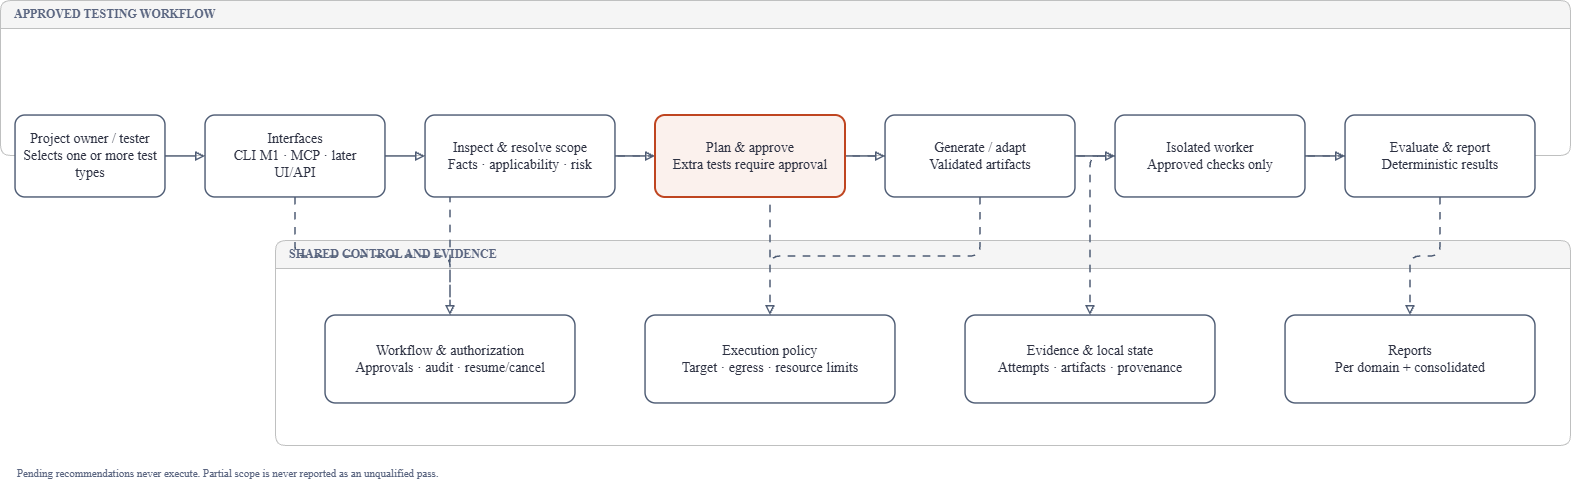

The diagram above was exported from draw.io. Its source (the exported page's mxGraphModel, read from the mxfile embedded in the PNG):
<mxGraphModel dx="1627" dy="998" grid="1" gridSize="10" guides="1" tooltips="1" connect="1" arrows="1" fold="1" page="1" pageScale="1" pageWidth="1620" pageHeight="620" math="0" shadow="0">
  <root>
    <mxCell id="0" />
    <mxCell id="1" parent="0" />
    <mxCell id="z1" parent="1" style="swimlane;startSize=28;horizontal=1;rounded=1;arcSize=12;fillColor=#f5f5f5;swimlaneFillColor=#ffffff;strokeColor=#bfc0c0;fontColor=#5a6580;fontFamily=Geist;fontSize=12;fontStyle=1;align=left;spacingLeft=12;whiteSpace=wrap;html=1;" value="APPROVED TESTING WORKFLOW" vertex="1">
      <mxGeometry height="155" width="1570" x="25" y="90" as="geometry" />
    </mxCell>
    <mxCell id="z2" parent="1" style="swimlane;startSize=28;horizontal=1;rounded=1;arcSize=12;fillColor=#f5f5f5;swimlaneFillColor=#ffffff;strokeColor=#bfc0c0;fontColor=#5a6580;fontFamily=Geist;fontSize=12;fontStyle=1;align=left;spacingLeft=12;whiteSpace=wrap;html=1;" value="SHARED CONTROL AND EVIDENCE" vertex="1">
      <mxGeometry height="205" width="1295" x="300" y="330" as="geometry" />
    </mxCell>
    <mxCell id="e1" edge="1" parent="1" source="user" style="edgeStyle=orthogonalEdgeStyle;rounded=1;orthogonalLoop=1;jettySize=auto;html=1;strokeColor=#4f5d75;strokeWidth=1.5;endArrow=block;endFill=0;fontColor=#5a6580;fontFamily=Geist Mono;fontSize=10;labelBackgroundColor=#f5f5f5;" target="interfaces" value="">
      <mxGeometry relative="1" as="geometry" />
    </mxCell>
    <mxCell id="e2" edge="1" parent="1" source="interfaces" style="edgeStyle=orthogonalEdgeStyle;rounded=1;orthogonalLoop=1;jettySize=auto;html=1;strokeColor=#4f5d75;strokeWidth=1.5;endArrow=block;endFill=0;fontColor=#5a6580;fontFamily=Geist Mono;fontSize=10;labelBackgroundColor=#f5f5f5;" target="scope" value="">
      <mxGeometry relative="1" as="geometry" />
    </mxCell>
    <mxCell id="e3" edge="1" parent="1" source="scope" style="edgeStyle=orthogonalEdgeStyle;rounded=1;orthogonalLoop=1;jettySize=auto;html=1;strokeColor=#4f5d75;strokeWidth=1.5;endArrow=block;endFill=0;fontColor=#5a6580;fontFamily=Geist Mono;fontSize=10;labelBackgroundColor=#f5f5f5;" target="plan" value="">
      <mxGeometry relative="1" as="geometry" />
    </mxCell>
    <mxCell id="e4" edge="1" parent="1" source="plan" style="edgeStyle=orthogonalEdgeStyle;rounded=1;orthogonalLoop=1;jettySize=auto;html=1;strokeColor=#4f5d75;strokeWidth=1.5;endArrow=block;endFill=0;fontColor=#5a6580;fontFamily=Geist Mono;fontSize=10;labelBackgroundColor=#f5f5f5;" target="generate" value="">
      <mxGeometry relative="1" as="geometry" />
    </mxCell>
    <mxCell id="e5" edge="1" parent="1" source="generate" style="edgeStyle=orthogonalEdgeStyle;rounded=1;orthogonalLoop=1;jettySize=auto;html=1;strokeColor=#4f5d75;strokeWidth=1.5;endArrow=block;endFill=0;fontColor=#5a6580;fontFamily=Geist Mono;fontSize=10;labelBackgroundColor=#f5f5f5;" target="execute" value="">
      <mxGeometry relative="1" as="geometry" />
    </mxCell>
    <mxCell id="e6" edge="1" parent="1" source="execute" style="edgeStyle=orthogonalEdgeStyle;rounded=1;orthogonalLoop=1;jettySize=auto;html=1;strokeColor=#4f5d75;strokeWidth=1.5;endArrow=block;endFill=0;fontColor=#5a6580;fontFamily=Geist Mono;fontSize=10;labelBackgroundColor=#f5f5f5;" target="result" value="">
      <mxGeometry relative="1" as="geometry" />
    </mxCell>
    <mxCell id="e7" edge="1" parent="1" source="interfaces" style="edgeStyle=orthogonalEdgeStyle;rounded=1;orthogonalLoop=1;jettySize=auto;html=1;strokeColor=#4f5d75;strokeWidth=1.5;endArrow=block;endFill=0;fontColor=#5a6580;fontFamily=Geist Mono;fontSize=10;labelBackgroundColor=#f5f5f5;dashed=1;dashPattern=5 5;" target="policy" value="">
      <mxGeometry relative="1" as="geometry" />
    </mxCell>
    <mxCell id="e8" edge="1" parent="1" source="plan" style="edgeStyle=orthogonalEdgeStyle;rounded=1;orthogonalLoop=1;jettySize=auto;html=1;strokeColor=#4f5d75;strokeWidth=1.5;endArrow=block;endFill=0;fontColor=#5a6580;fontFamily=Geist Mono;fontSize=10;labelBackgroundColor=#f5f5f5;dashed=1;dashPattern=5 5;" target="policy" value="">
      <mxGeometry relative="1" as="geometry" />
    </mxCell>
    <mxCell id="e9" edge="1" parent="1" source="generate" style="edgeStyle=orthogonalEdgeStyle;rounded=1;orthogonalLoop=1;jettySize=auto;html=1;strokeColor=#4f5d75;strokeWidth=1.5;endArrow=block;endFill=0;fontColor=#5a6580;fontFamily=Geist Mono;fontSize=10;labelBackgroundColor=#f5f5f5;dashed=1;dashPattern=5 5;" target="guard" value="">
      <mxGeometry relative="1" as="geometry" />
    </mxCell>
    <mxCell id="e10" edge="1" parent="1" source="execute" style="edgeStyle=orthogonalEdgeStyle;rounded=1;orthogonalLoop=1;jettySize=auto;html=1;strokeColor=#4f5d75;strokeWidth=1.5;endArrow=block;endFill=0;fontColor=#5a6580;fontFamily=Geist Mono;fontSize=10;labelBackgroundColor=#f5f5f5;dashed=1;dashPattern=5 5;" target="guard" value="">
      <mxGeometry relative="1" as="geometry" />
    </mxCell>
    <mxCell id="e11" edge="1" parent="1" source="result" style="edgeStyle=orthogonalEdgeStyle;rounded=1;orthogonalLoop=1;jettySize=auto;html=1;strokeColor=#4f5d75;strokeWidth=1.5;endArrow=block;endFill=0;fontColor=#5a6580;fontFamily=Geist Mono;fontSize=10;labelBackgroundColor=#f5f5f5;dashed=1;dashPattern=5 5;" target="evidence" value="">
      <mxGeometry relative="1" as="geometry" />
    </mxCell>
    <mxCell id="e12" edge="1" parent="1" source="result" style="edgeStyle=orthogonalEdgeStyle;rounded=1;orthogonalLoop=1;jettySize=auto;html=1;strokeColor=#4f5d75;strokeWidth=1.5;endArrow=block;endFill=0;fontColor=#5a6580;fontFamily=Geist Mono;fontSize=10;labelBackgroundColor=#f5f5f5;dashed=1;dashPattern=5 5;" target="reports" value="">
      <mxGeometry relative="1" as="geometry" />
    </mxCell>
    <mxCell id="user" parent="1" style="rounded=1;arcSize=12;whiteSpace=wrap;html=1;fillColor=#ffffff;strokeColor=#4f5d75;strokeWidth=1.5;fontColor=#2d3142;fontFamily=Geist;fontSize=14;align=center;verticalAlign=middle;spacing=8;" value="Project owner / tester&lt;br&gt;Selects one or more test types" vertex="1">
      <mxGeometry height="82" width="150" x="40" y="205" as="geometry" />
    </mxCell>
    <mxCell id="interfaces" parent="1" style="rounded=1;arcSize=12;whiteSpace=wrap;html=1;fillColor=#ffffff;strokeColor=#4f5d75;strokeWidth=1.5;fontColor=#2d3142;fontFamily=Geist;fontSize=14;align=center;verticalAlign=middle;spacing=8;" value="Interfaces&lt;br&gt;CLI M1 · MCP · later UI/API" vertex="1">
      <mxGeometry height="82" width="180" x="230" y="205" as="geometry" />
    </mxCell>
    <mxCell id="scope" parent="1" style="rounded=1;arcSize=12;whiteSpace=wrap;html=1;fillColor=#ffffff;strokeColor=#4f5d75;strokeWidth=1.5;fontColor=#2d3142;fontFamily=Geist;fontSize=14;align=center;verticalAlign=middle;spacing=8;" value="Inspect &amp; resolve scope&lt;br&gt;Facts · applicability · risk" vertex="1">
      <mxGeometry height="82" width="190" x="450" y="205" as="geometry" />
    </mxCell>
    <mxCell id="plan" parent="1" style="rounded=1;arcSize=12;whiteSpace=wrap;html=1;fillColor=#fbf1ed;strokeColor=#bf4520;strokeWidth=2;fontColor=#2d3142;fontFamily=Geist;fontSize=14;align=center;verticalAlign=middle;spacing=8;" value="Plan &amp; approve&lt;br&gt;Extra tests require approval" vertex="1">
      <mxGeometry height="82" width="190" x="680" y="205" as="geometry" />
    </mxCell>
    <mxCell id="generate" parent="1" style="rounded=1;arcSize=12;whiteSpace=wrap;html=1;fillColor=#ffffff;strokeColor=#4f5d75;strokeWidth=1.5;fontColor=#2d3142;fontFamily=Geist;fontSize=14;align=center;verticalAlign=middle;spacing=8;" value="Generate / adapt&lt;br&gt;Validated artifacts" vertex="1">
      <mxGeometry height="82" width="190" x="910" y="205" as="geometry" />
    </mxCell>
    <mxCell id="execute" parent="1" style="rounded=1;arcSize=12;whiteSpace=wrap;html=1;fillColor=#ffffff;strokeColor=#4f5d75;strokeWidth=1.5;fontColor=#2d3142;fontFamily=Geist;fontSize=14;align=center;verticalAlign=middle;spacing=8;" value="Isolated worker&lt;br&gt;Approved checks only" vertex="1">
      <mxGeometry height="82" width="190" x="1140" y="205" as="geometry" />
    </mxCell>
    <mxCell id="result" parent="1" style="rounded=1;arcSize=12;whiteSpace=wrap;html=1;fillColor=#ffffff;strokeColor=#4f5d75;strokeWidth=1.5;fontColor=#2d3142;fontFamily=Geist;fontSize=14;align=center;verticalAlign=middle;spacing=8;" value="Evaluate &amp; report&lt;br&gt;Deterministic results" vertex="1">
      <mxGeometry height="82" width="190" x="1370" y="205" as="geometry" />
    </mxCell>
    <mxCell id="policy" parent="1" style="rounded=1;arcSize=12;whiteSpace=wrap;html=1;fillColor=#ffffff;strokeColor=#4f5d75;strokeWidth=1.5;fontColor=#2d3142;fontFamily=Geist;fontSize=14;align=center;verticalAlign=middle;spacing=8;" value="Workflow &amp; authorization&lt;br&gt;Approvals · audit · resume/cancel" vertex="1">
      <mxGeometry height="88" width="250" x="350" y="405" as="geometry" />
    </mxCell>
    <mxCell id="guard" parent="1" style="rounded=1;arcSize=12;whiteSpace=wrap;html=1;fillColor=#ffffff;strokeColor=#4f5d75;strokeWidth=1.5;fontColor=#2d3142;fontFamily=Geist;fontSize=14;align=center;verticalAlign=middle;spacing=8;" value="Execution policy&lt;br&gt;Target · egress · resource limits" vertex="1">
      <mxGeometry height="88" width="250" x="670" y="405" as="geometry" />
    </mxCell>
    <mxCell id="evidence" parent="1" style="rounded=1;arcSize=12;whiteSpace=wrap;html=1;fillColor=#ffffff;strokeColor=#4f5d75;strokeWidth=1.5;fontColor=#2d3142;fontFamily=Geist;fontSize=14;align=center;verticalAlign=middle;spacing=8;" value="Evidence &amp; local state&lt;br&gt;Attempts · artifacts · provenance" vertex="1">
      <mxGeometry height="88" width="250" x="990" y="405" as="geometry" />
    </mxCell>
    <mxCell id="reports" parent="1" style="rounded=1;arcSize=12;whiteSpace=wrap;html=1;fillColor=#ffffff;strokeColor=#4f5d75;strokeWidth=1.5;fontColor=#2d3142;fontFamily=Geist;fontSize=14;align=center;verticalAlign=middle;spacing=8;" value="Reports&lt;br&gt;Per domain + consolidated" vertex="1">
      <mxGeometry height="88" width="250" x="1310" y="405" as="geometry" />
    </mxCell>
    <mxCell id="note1" parent="1" style="text;html=1;strokeColor=none;fillColor=none;align=left;verticalAlign=middle;whiteSpace=wrap;rounded=0;fontColor=#5a6580;fontFamily=Geist;fontSize=11;" value="Pending recommendations never execute. Partial scope is never reported as an unqualified pass." vertex="1">
      <mxGeometry height="35" width="1500" x="40" y="545" as="geometry" />
    </mxCell>
  </root>
</mxGraphModel>